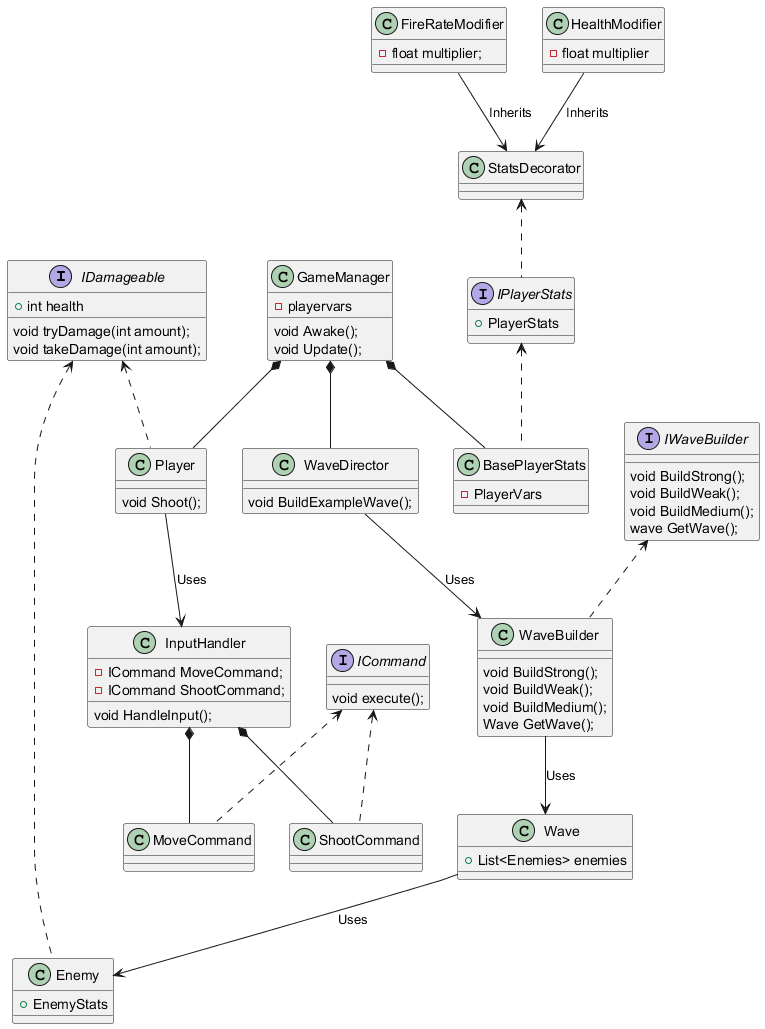

The diagram above was rendered by PlantUML. Its source (embedded in the PNG):
@startuml

interface IDamageable{
+int health
void tryDamage(int amount);
void takeDamage(int amount);
}
interface IPlayerStats{
+PlayerStats
}
interface ICommand{
void execute();
}
interface IWaveBuilder{
void BuildStrong();
void BuildWeak();
void BuildMedium();
wave GetWave();
}

class GameManager{
 -playervars
void Awake();
void Update();
}
class BasePlayerStats{
-PlayerVars
}
class StatsDecorator

class FireRateModifier{
 -float multiplier;
}
class HealthModifier{
-float multiplier
}

class Player{
void Shoot();
}
class InputHandler
{
-ICommand MoveCommand;
-ICommand ShootCommand;
void HandleInput();
}

class MoveCommand
class ShootCommand

class Enemy{
+EnemyStats
}

class Wave{
+List<Enemies> enemies
}
class WaveBuilder{
void BuildStrong();
void BuildWeak();
void BuildMedium();
Wave GetWave();
}
class WaveDirector
{
void BuildExampleWave();
}


IDamageable <.. Player
IDamageable <.. Enemy

ICommand <.. MoveCommand
ICommand <.. ShootCommand

InputHandler *-- MoveCommand
InputHandler *-- ShootCommand

Player --> InputHandler : Uses

IPlayerStats <.. BasePlayerStats
GameManager *-- BasePlayerStats
GameManager *-- Player

StatsDecorator <.. IPlayerStats
FireRateModifier --> StatsDecorator : Inherits
HealthModifier --> StatsDecorator : Inherits

IWaveBuilder <.. WaveBuilder
WaveBuilder --> Wave : Uses
WaveDirector --> WaveBuilder : Uses
Wave --> Enemy : Uses

GameManager *-- WaveDirector

@enduml